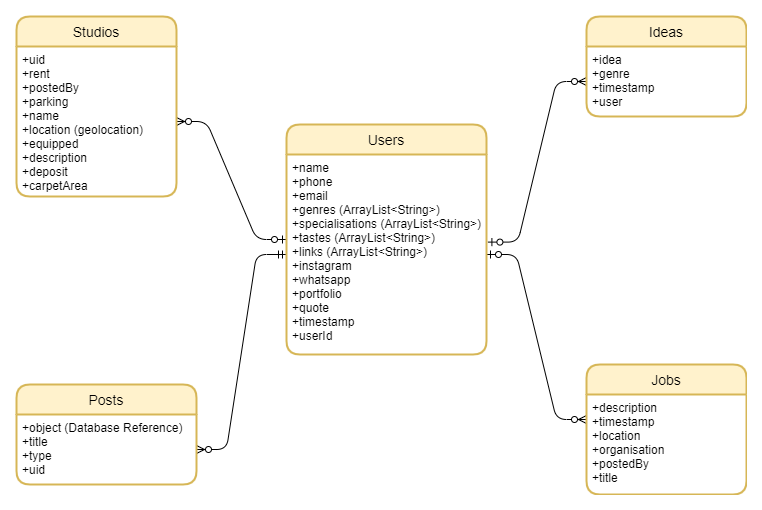

The diagram above was exported from draw.io. Its source (the exported page's mxGraphModel, read from the mxfile embedded in the PNG):
<mxGraphModel dx="2031" dy="1174" grid="1" gridSize="10" guides="1" tooltips="1" connect="1" arrows="1" fold="1" page="1" pageScale="1" pageWidth="827" pageHeight="1169" background="none" math="0" shadow="0">
  <root>
    <mxCell id="WIyWlLk6GJQsqaUBKTNV-0" />
    <mxCell id="WIyWlLk6GJQsqaUBKTNV-1" parent="WIyWlLk6GJQsqaUBKTNV-0" />
    <mxCell id="Hm458r1RiyeAbkNcu5_H-17" value="" style="edgeStyle=entityRelationEdgeStyle;fontSize=12;html=1;endArrow=ERzeroToMany;startArrow=ERzeroToOne;" edge="1" parent="WIyWlLk6GJQsqaUBKTNV-1" source="Hm458r1RiyeAbkNcu5_H-0" target="Hm458r1RiyeAbkNcu5_H-8">
      <mxGeometry width="100" height="100" relative="1" as="geometry">
        <mxPoint x="210" y="420" as="sourcePoint" />
        <mxPoint x="310" y="320" as="targetPoint" />
      </mxGeometry>
    </mxCell>
    <mxCell id="Hm458r1RiyeAbkNcu5_H-24" value="" style="edgeStyle=entityRelationEdgeStyle;fontSize=12;html=1;endArrow=ERzeroToMany;startArrow=ERzeroToOne;exitX=1.007;exitY=0.438;exitDx=0;exitDy=0;exitPerimeter=0;" edge="1" parent="WIyWlLk6GJQsqaUBKTNV-1" source="Hm458r1RiyeAbkNcu5_H-1" target="Hm458r1RiyeAbkNcu5_H-10">
      <mxGeometry width="100" height="100" relative="1" as="geometry">
        <mxPoint x="770" y="435" as="sourcePoint" />
        <mxPoint x="650" y="229.99999999999977" as="targetPoint" />
      </mxGeometry>
    </mxCell>
    <mxCell id="Hm458r1RiyeAbkNcu5_H-29" value="" style="edgeStyle=entityRelationEdgeStyle;fontSize=12;html=1;endArrow=ERzeroToMany;startArrow=ERzeroToOne;entryX=0;entryY=0.25;entryDx=0;entryDy=0;" edge="1" parent="WIyWlLk6GJQsqaUBKTNV-1" source="Hm458r1RiyeAbkNcu5_H-1" target="Hm458r1RiyeAbkNcu5_H-23">
      <mxGeometry width="100" height="100" relative="1" as="geometry">
        <mxPoint x="410" y="580" as="sourcePoint" />
        <mxPoint x="960" y="360" as="targetPoint" />
      </mxGeometry>
    </mxCell>
    <mxCell id="Hm458r1RiyeAbkNcu5_H-30" value="" style="edgeStyle=entityRelationEdgeStyle;fontSize=12;html=1;endArrow=ERzeroToMany;startArrow=ERmandOne;" edge="1" parent="WIyWlLk6GJQsqaUBKTNV-1" source="Hm458r1RiyeAbkNcu5_H-1" target="Hm458r1RiyeAbkNcu5_H-14">
      <mxGeometry width="100" height="100" relative="1" as="geometry">
        <mxPoint x="190" y="440" as="sourcePoint" />
        <mxPoint x="290" y="340" as="targetPoint" />
      </mxGeometry>
    </mxCell>
    <mxCell id="Hm458r1RiyeAbkNcu5_H-0" value="Users" style="swimlane;childLayout=stackLayout;horizontal=1;startSize=30;horizontalStack=0;rounded=1;fontSize=14;fontStyle=0;strokeWidth=2;resizeParent=0;resizeLast=1;shadow=0;dashed=0;align=center;fillColor=#fff2cc;strokeColor=#d6b656;" vertex="1" parent="WIyWlLk6GJQsqaUBKTNV-1">
      <mxGeometry x="319" y="238" width="200" height="230" as="geometry" />
    </mxCell>
    <mxCell id="Hm458r1RiyeAbkNcu5_H-1" value="+name&#10;+phone&#10;+email&#10;+genres (ArrayList&lt;String&gt;)&#10;+specialisations (ArrayList&lt;String&gt;)&#10;+tastes (ArrayList&lt;String&gt;)&#10;+links (ArrayList&lt;String&gt;)&#10;+instagram&#10;+whatsapp&#10;+portfolio&#10;+quote&#10;+timestamp&#10;+userId" style="align=left;strokeColor=none;fillColor=none;spacingLeft=4;fontSize=12;verticalAlign=top;resizable=0;rotatable=0;part=1;" vertex="1" parent="Hm458r1RiyeAbkNcu5_H-0">
      <mxGeometry y="30" width="200" height="200" as="geometry" />
    </mxCell>
    <mxCell id="Hm458r1RiyeAbkNcu5_H-7" value="Studios" style="swimlane;childLayout=stackLayout;horizontal=1;startSize=30;horizontalStack=0;rounded=1;fontSize=14;fontStyle=0;strokeWidth=2;resizeParent=0;resizeLast=1;shadow=0;dashed=0;align=center;fillColor=#fff2cc;strokeColor=#d6b656;" vertex="1" parent="WIyWlLk6GJQsqaUBKTNV-1">
      <mxGeometry x="49" y="130" width="160" height="180" as="geometry" />
    </mxCell>
    <mxCell id="Hm458r1RiyeAbkNcu5_H-8" value="+uid&#10;+rent&#10;+postedBy&#10;+parking&#10;+name&#10;+location (geolocation)&#10;+equipped&#10;+description&#10;+deposit&#10;+carpetArea" style="align=left;strokeColor=none;fillColor=none;spacingLeft=4;fontSize=12;verticalAlign=top;resizable=0;rotatable=0;part=1;" vertex="1" parent="Hm458r1RiyeAbkNcu5_H-7">
      <mxGeometry y="30" width="160" height="150" as="geometry" />
    </mxCell>
    <mxCell id="Hm458r1RiyeAbkNcu5_H-9" value="Ideas" style="swimlane;childLayout=stackLayout;horizontal=1;startSize=30;horizontalStack=0;rounded=1;fontSize=14;fontStyle=0;strokeWidth=2;resizeParent=0;resizeLast=1;shadow=0;dashed=0;align=center;fillColor=#fff2cc;strokeColor=#d6b656;" vertex="1" parent="WIyWlLk6GJQsqaUBKTNV-1">
      <mxGeometry x="619" y="130" width="160" height="100" as="geometry" />
    </mxCell>
    <mxCell id="Hm458r1RiyeAbkNcu5_H-10" value="+idea&#10;+genre&#10;+timestamp&#10;+user   " style="align=left;strokeColor=none;fillColor=none;spacingLeft=4;fontSize=12;verticalAlign=top;resizable=0;rotatable=0;part=1;" vertex="1" parent="Hm458r1RiyeAbkNcu5_H-9">
      <mxGeometry y="30" width="160" height="70" as="geometry" />
    </mxCell>
    <mxCell id="Hm458r1RiyeAbkNcu5_H-22" value="Jobs" style="swimlane;childLayout=stackLayout;horizontal=1;startSize=30;horizontalStack=0;rounded=1;fontSize=14;fontStyle=0;strokeWidth=2;resizeParent=0;resizeLast=1;shadow=0;dashed=0;align=center;fillColor=#fff2cc;strokeColor=#d6b656;" vertex="1" parent="WIyWlLk6GJQsqaUBKTNV-1">
      <mxGeometry x="619" y="478" width="160" height="130" as="geometry" />
    </mxCell>
    <mxCell id="Hm458r1RiyeAbkNcu5_H-23" value="+description&#10;+timestamp&#10;+location&#10;+organisation&#10;+postedBy&#10;+title" style="align=left;strokeColor=none;fillColor=none;spacingLeft=4;fontSize=12;verticalAlign=top;resizable=0;rotatable=0;part=1;" vertex="1" parent="Hm458r1RiyeAbkNcu5_H-22">
      <mxGeometry y="30" width="160" height="100" as="geometry" />
    </mxCell>
    <mxCell id="Hm458r1RiyeAbkNcu5_H-13" value="Posts" style="swimlane;childLayout=stackLayout;horizontal=1;startSize=30;horizontalStack=0;rounded=1;fontSize=14;fontStyle=0;strokeWidth=2;resizeParent=0;resizeLast=1;shadow=0;dashed=0;align=center;fillColor=#fff2cc;strokeColor=#d6b656;" vertex="1" parent="WIyWlLk6GJQsqaUBKTNV-1">
      <mxGeometry x="49" y="498" width="180" height="100" as="geometry" />
    </mxCell>
    <mxCell id="Hm458r1RiyeAbkNcu5_H-14" value="+object (Database Reference)&#10;+title&#10;+type&#10;+uid" style="align=left;strokeColor=none;fillColor=none;spacingLeft=4;fontSize=12;verticalAlign=top;resizable=0;rotatable=0;part=1;" vertex="1" parent="Hm458r1RiyeAbkNcu5_H-13">
      <mxGeometry y="30" width="180" height="70" as="geometry" />
    </mxCell>
  </root>
</mxGraphModel>